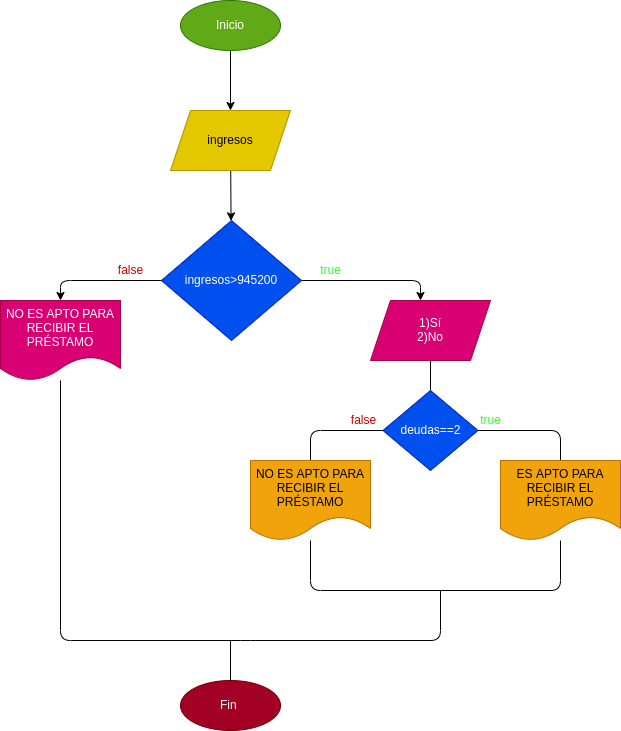

The diagram above was exported from draw.io. Its source (the exported page's mxGraphModel, read from the mxfile embedded in the PNG):
<mxGraphModel dx="636" dy="472" grid="1" gridSize="10" guides="1" tooltips="1" connect="1" arrows="1" fold="1" page="1" pageScale="1" pageWidth="827" pageHeight="1169" math="0" shadow="0">
  <root>
    <mxCell id="0" />
    <mxCell id="1" parent="0" />
    <mxCell id="4" value="" style="edgeStyle=none;html=1;" edge="1" parent="1" source="2" target="3">
      <mxGeometry relative="1" as="geometry" />
    </mxCell>
    <mxCell id="2" value="Inicio" style="ellipse;whiteSpace=wrap;html=1;fillColor=#60a917;fontColor=#ffffff;strokeColor=#2D7600;" vertex="1" parent="1">
      <mxGeometry x="380" y="50" width="100" height="50" as="geometry" />
    </mxCell>
    <mxCell id="6" value="" style="edgeStyle=none;html=1;" edge="1" parent="1" source="3" target="5">
      <mxGeometry relative="1" as="geometry" />
    </mxCell>
    <mxCell id="3" value="ingresos" style="shape=parallelogram;perimeter=parallelogramPerimeter;whiteSpace=wrap;html=1;fixedSize=1;fillColor=#e3c800;fontColor=#000000;strokeColor=#B09500;" vertex="1" parent="1">
      <mxGeometry x="370" y="160" width="120" height="60" as="geometry" />
    </mxCell>
    <mxCell id="9" style="edgeStyle=none;html=1;" edge="1" parent="1" source="5">
      <mxGeometry relative="1" as="geometry">
        <mxPoint x="620" y="350" as="targetPoint" />
        <Array as="points">
          <mxPoint x="620" y="330" />
        </Array>
      </mxGeometry>
    </mxCell>
    <mxCell id="10" style="edgeStyle=none;html=1;" edge="1" parent="1" source="5">
      <mxGeometry relative="1" as="geometry">
        <mxPoint x="260" y="350" as="targetPoint" />
        <Array as="points">
          <mxPoint x="260" y="330" />
        </Array>
      </mxGeometry>
    </mxCell>
    <mxCell id="5" value="ingresos&amp;gt;945200" style="rhombus;whiteSpace=wrap;html=1;fillColor=#0050ef;fontColor=#ffffff;strokeColor=#001DBC;" vertex="1" parent="1">
      <mxGeometry x="361" y="270" width="140" height="120" as="geometry" />
    </mxCell>
    <mxCell id="29" style="edgeStyle=none;html=1;fontColor=#FFFFFF;endArrow=none;endFill=0;" edge="1" parent="1" source="13">
      <mxGeometry relative="1" as="geometry">
        <mxPoint x="430" y="690" as="targetPoint" />
      </mxGeometry>
    </mxCell>
    <mxCell id="13" value="Fin&amp;nbsp;" style="ellipse;whiteSpace=wrap;html=1;fillColor=#a20025;fontColor=#ffffff;strokeColor=#6F0000;" vertex="1" parent="1">
      <mxGeometry x="380" y="730" width="100" height="50" as="geometry" />
    </mxCell>
    <mxCell id="15" value="true" style="text;html=1;align=center;verticalAlign=middle;resizable=0;points=[];autosize=1;fontColor=#33FF33;" vertex="1" parent="1">
      <mxGeometry x="510" y="310" width="40" height="20" as="geometry" />
    </mxCell>
    <mxCell id="16" value="false" style="text;html=1;align=center;verticalAlign=middle;resizable=0;points=[];autosize=1;strokeColor=none;fillColor=none;fontColor=#CC0000;" vertex="1" parent="1">
      <mxGeometry x="310" y="310" width="40" height="20" as="geometry" />
    </mxCell>
    <mxCell id="19" value="1)Sí&lt;br&gt;2)No" style="shape=parallelogram;perimeter=parallelogramPerimeter;whiteSpace=wrap;html=1;fixedSize=1;fontColor=#ffffff;fillColor=#d80073;strokeColor=#A50040;" vertex="1" parent="1">
      <mxGeometry x="570" y="350" width="120" height="60" as="geometry" />
    </mxCell>
    <mxCell id="24" style="edgeStyle=none;html=1;fontColor=#FFFFFF;endArrow=none;endFill=0;" edge="1" parent="1" source="20" target="19">
      <mxGeometry relative="1" as="geometry" />
    </mxCell>
    <mxCell id="25" style="edgeStyle=none;html=1;fontColor=#FFFFFF;endArrow=none;endFill=0;" edge="1" parent="1" source="20" target="21">
      <mxGeometry relative="1" as="geometry">
        <Array as="points">
          <mxPoint x="760" y="480" />
        </Array>
      </mxGeometry>
    </mxCell>
    <mxCell id="26" style="edgeStyle=none;html=1;fontColor=#FFFFFF;endArrow=none;endFill=0;" edge="1" parent="1" source="20" target="23">
      <mxGeometry relative="1" as="geometry">
        <Array as="points">
          <mxPoint x="510" y="480" />
        </Array>
      </mxGeometry>
    </mxCell>
    <mxCell id="20" value="deudas==2" style="rhombus;whiteSpace=wrap;html=1;fontColor=#ffffff;fillColor=#0050ef;strokeColor=#001DBC;" vertex="1" parent="1">
      <mxGeometry x="582.5" y="440" width="95" height="80" as="geometry" />
    </mxCell>
    <mxCell id="21" value="ES APTO PARA RECIBIR EL PRÉSTAMO" style="shape=document;whiteSpace=wrap;html=1;boundedLbl=1;fontColor=#000000;fillColor=#f0a30a;strokeColor=#BD7000;" vertex="1" parent="1">
      <mxGeometry x="700" y="510" width="120" height="80" as="geometry" />
    </mxCell>
    <mxCell id="28" style="edgeStyle=none;html=1;fontColor=#FFFFFF;endArrow=none;endFill=0;" edge="1" parent="1" source="22">
      <mxGeometry relative="1" as="geometry">
        <mxPoint x="640" y="640" as="targetPoint" />
        <Array as="points">
          <mxPoint x="260" y="690" />
          <mxPoint x="440" y="690" />
          <mxPoint x="640" y="690" />
        </Array>
      </mxGeometry>
    </mxCell>
    <mxCell id="22" value="NO ES APTO PARA RECIBIR EL PRÉSTAMO" style="shape=document;whiteSpace=wrap;html=1;boundedLbl=1;fontColor=#ffffff;fillColor=#d80073;strokeColor=#A50040;" vertex="1" parent="1">
      <mxGeometry x="200" y="350" width="120" height="80" as="geometry" />
    </mxCell>
    <mxCell id="27" style="edgeStyle=none;html=1;fontColor=#FFFFFF;endArrow=none;endFill=0;" edge="1" parent="1" source="23" target="21">
      <mxGeometry relative="1" as="geometry">
        <Array as="points">
          <mxPoint x="510" y="640" />
          <mxPoint x="760" y="640" />
        </Array>
      </mxGeometry>
    </mxCell>
    <mxCell id="23" value="NO ES APTO PARA RECIBIR EL PRÉSTAMO" style="shape=document;whiteSpace=wrap;html=1;boundedLbl=1;fontColor=#000000;fillColor=#f0a30a;strokeColor=#BD7000;" vertex="1" parent="1">
      <mxGeometry x="450" y="510" width="120" height="80" as="geometry" />
    </mxCell>
    <mxCell id="30" value="true" style="text;html=1;align=center;verticalAlign=middle;resizable=0;points=[];autosize=1;fontColor=#33FF33;" vertex="1" parent="1">
      <mxGeometry x="670" y="460" width="40" height="20" as="geometry" />
    </mxCell>
    <mxCell id="31" value="false" style="text;html=1;align=center;verticalAlign=middle;resizable=0;points=[];autosize=1;strokeColor=none;fillColor=none;fontColor=#CC0000;" vertex="1" parent="1">
      <mxGeometry x="542.5" y="460" width="40" height="20" as="geometry" />
    </mxCell>
  </root>
</mxGraphModel>